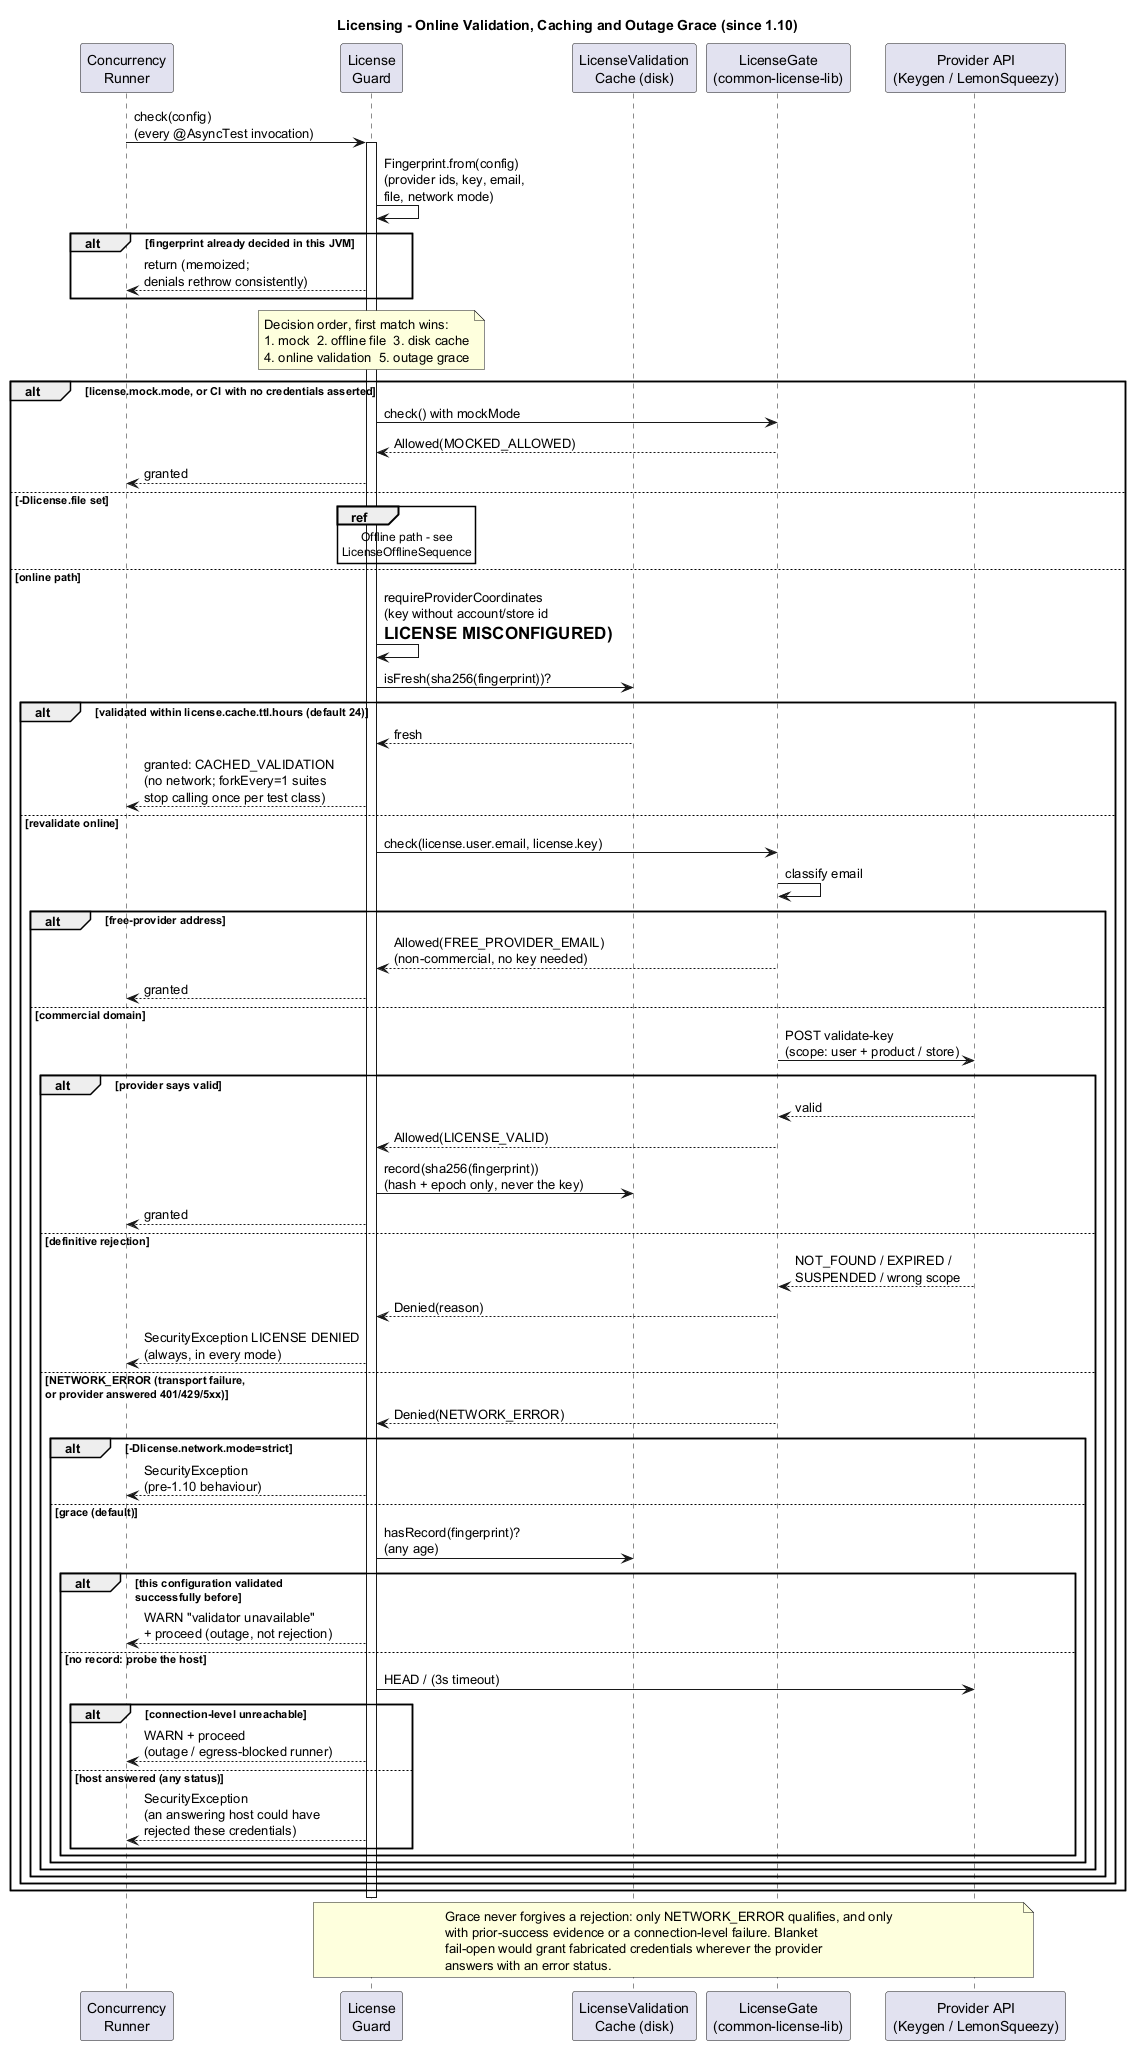

The diagram above was rendered by PlantUML. Its source (embedded in the PNG):
@startuml LicenseOnlineSequence
title Licensing - Online Validation, Caching and Outage Grace (since 1.10)

participant "Concurrency\nRunner" as Runner
participant "License\nGuard" as Guard
participant "LicenseValidation\nCache (disk)" as Cache
participant "LicenseGate\n(common-license-lib)" as Gate
participant "Provider API\n(Keygen / LemonSqueezy)" as Provider

Runner -> Guard : check(config)\n(every @AsyncTest invocation)
activate Guard
Guard -> Guard : Fingerprint.from(config)\n(provider ids, key, email,\nfile, network mode)

alt fingerprint already decided in this JVM
  Guard --> Runner : return (memoized;\ndenials rethrow consistently)
end

note over Guard
  Decision order, first match wins:
  1. mock  2. offline file  3. disk cache
  4. online validation  5. outage grace
end note

alt license.mock.mode, or CI with no credentials asserted
  Guard -> Gate : check() with mockMode
  Gate --> Guard : Allowed(MOCKED_ALLOWED)
  Guard --> Runner : granted
else -Dlicense.file set
  ref over Guard : Offline path - see\nLicenseOfflineSequence
else online path
  Guard -> Guard : requireProviderCoordinates\n(key without account/store id\n= LICENSE MISCONFIGURED)

  Guard -> Cache : isFresh(sha256(fingerprint))?
  alt validated within license.cache.ttl.hours (default 24)
    Cache --> Guard : fresh
    Guard --> Runner : granted: CACHED_VALIDATION\n(no network; forkEvery=1 suites\nstop calling once per test class)
  else revalidate online
    Guard -> Gate : check(license.user.email, license.key)
    Gate -> Gate : classify email
    alt free-provider address
      Gate --> Guard : Allowed(FREE_PROVIDER_EMAIL)\n(non-commercial, no key needed)
      Guard --> Runner : granted
    else commercial domain
      Gate -> Provider : POST validate-key\n(scope: user + product / store)
      alt provider says valid
        Provider --> Gate : valid
        Gate --> Guard : Allowed(LICENSE_VALID)
        Guard -> Cache : record(sha256(fingerprint))\n(hash + epoch only, never the key)
        Guard --> Runner : granted
      else definitive rejection
        Provider --> Gate : NOT_FOUND / EXPIRED /\nSUSPENDED / wrong scope
        Gate --> Guard : Denied(reason)
        Guard --> Runner : SecurityException LICENSE DENIED\n(always, in every mode)
      else NETWORK_ERROR (transport failure,\nor provider answered 401/429/5xx)
        Gate --> Guard : Denied(NETWORK_ERROR)
        alt -Dlicense.network.mode=strict
          Guard --> Runner : SecurityException\n(pre-1.10 behaviour)
        else grace (default)
          Guard -> Cache : hasRecord(fingerprint)?\n(any age)
          alt this configuration validated\nsuccessfully before
            Guard --> Runner : WARN "validator unavailable"\n+ proceed (outage, not rejection)
          else no record: probe the host
            Guard -> Provider : HEAD / (3s timeout)
            alt connection-level unreachable
              Guard --> Runner : WARN + proceed\n(outage / egress-blocked runner)
            else host answered (any status)
              Guard --> Runner : SecurityException\n(an answering host could have\nrejected these credentials)
            end
          end
        end
      end
    end
  end
end
deactivate Guard

note over Guard, Provider
  Grace never forgives a rejection: only NETWORK_ERROR qualifies, and only
  with prior-success evidence or a connection-level failure. Blanket
  fail-open would grant fabricated credentials wherever the provider
  answers with an error status.
end note
@enduml